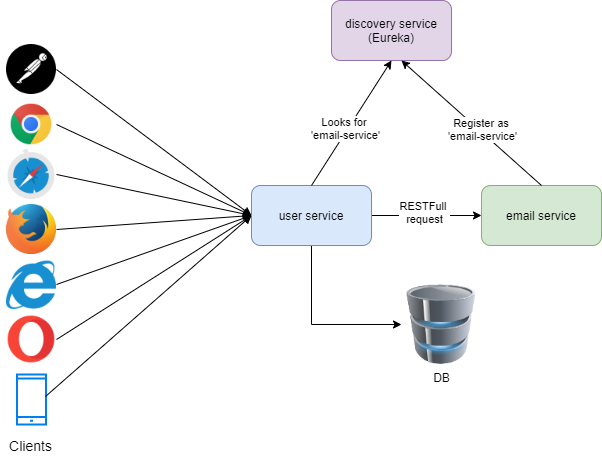

The diagram above was exported from draw.io. Its source (the exported page's mxGraphModel, read from the mxfile embedded in the PNG):
<mxGraphModel dx="1718" dy="1550" grid="1" gridSize="10" guides="1" tooltips="1" connect="1" arrows="1" fold="1" page="1" pageScale="1" pageWidth="850" pageHeight="1100" math="0" shadow="0">
  <root>
    <mxCell id="0" />
    <mxCell id="1" parent="0" />
    <mxCell id="k0_7_Xb6SjtjaU0CI2MO-6" style="edgeStyle=orthogonalEdgeStyle;rounded=0;orthogonalLoop=1;jettySize=auto;html=1;exitX=1;exitY=0.5;exitDx=0;exitDy=0;" edge="1" parent="1" source="k0_7_Xb6SjtjaU0CI2MO-1" target="k0_7_Xb6SjtjaU0CI2MO-2">
      <mxGeometry relative="1" as="geometry" />
    </mxCell>
    <mxCell id="k0_7_Xb6SjtjaU0CI2MO-27" value="RESTFull &lt;br&gt;request" style="edgeLabel;html=1;align=center;verticalAlign=middle;resizable=0;points=[];fontColor=#000000;" vertex="1" connectable="0" parent="k0_7_Xb6SjtjaU0CI2MO-6">
      <mxGeometry x="-0.2545" y="4" relative="1" as="geometry">
        <mxPoint x="11" as="offset" />
      </mxGeometry>
    </mxCell>
    <mxCell id="k0_7_Xb6SjtjaU0CI2MO-9" style="edgeStyle=orthogonalEdgeStyle;rounded=0;orthogonalLoop=1;jettySize=auto;html=1;exitX=0.5;exitY=1;exitDx=0;exitDy=0;entryX=0;entryY=0.5;entryDx=0;entryDy=0;" edge="1" parent="1" source="k0_7_Xb6SjtjaU0CI2MO-1" target="k0_7_Xb6SjtjaU0CI2MO-3">
      <mxGeometry relative="1" as="geometry" />
    </mxCell>
    <mxCell id="k0_7_Xb6SjtjaU0CI2MO-1" value="user service" style="rounded=1;whiteSpace=wrap;html=1;fillColor=#dae8fc;strokeColor=#6c8ebf;" vertex="1" parent="1">
      <mxGeometry x="140" y="51" width="120" height="60" as="geometry" />
    </mxCell>
    <mxCell id="k0_7_Xb6SjtjaU0CI2MO-2" value="email service" style="rounded=1;whiteSpace=wrap;html=1;fillColor=#d5e8d4;strokeColor=#82b366;" vertex="1" parent="1">
      <mxGeometry x="370" y="51" width="120" height="60" as="geometry" />
    </mxCell>
    <mxCell id="k0_7_Xb6SjtjaU0CI2MO-3" value="DB" style="image;html=1;image=img/lib/clip_art/computers/Database_128x128.png" vertex="1" parent="1">
      <mxGeometry x="290" y="150" width="80" height="80" as="geometry" />
    </mxCell>
    <mxCell id="k0_7_Xb6SjtjaU0CI2MO-4" value="discovery service (Eureka)" style="rounded=1;whiteSpace=wrap;html=1;fillColor=#e1d5e7;strokeColor=#9673a6;" vertex="1" parent="1">
      <mxGeometry x="220" y="-134" width="120" height="60" as="geometry" />
    </mxCell>
    <mxCell id="k0_7_Xb6SjtjaU0CI2MO-7" value="" style="endArrow=classic;html=1;entryX=0.5;entryY=1;entryDx=0;entryDy=0;exitX=0.5;exitY=0;exitDx=0;exitDy=0;" edge="1" parent="1" source="k0_7_Xb6SjtjaU0CI2MO-1" target="k0_7_Xb6SjtjaU0CI2MO-4">
      <mxGeometry width="50" height="50" relative="1" as="geometry">
        <mxPoint x="200" y="76" as="sourcePoint" />
        <mxPoint x="250" y="26" as="targetPoint" />
      </mxGeometry>
    </mxCell>
    <mxCell id="k0_7_Xb6SjtjaU0CI2MO-29" value="Looks for &lt;br&gt;'email-service'" style="edgeLabel;html=1;align=center;verticalAlign=middle;resizable=0;points=[];fontColor=#000000;" vertex="1" connectable="0" parent="k0_7_Xb6SjtjaU0CI2MO-7">
      <mxGeometry x="-0.1741" y="-1" relative="1" as="geometry">
        <mxPoint y="-7" as="offset" />
      </mxGeometry>
    </mxCell>
    <mxCell id="k0_7_Xb6SjtjaU0CI2MO-8" value="" style="endArrow=classic;html=1;entryX=0.583;entryY=1;entryDx=0;entryDy=0;exitX=0.5;exitY=0;exitDx=0;exitDy=0;entryPerimeter=0;" edge="1" parent="1" source="k0_7_Xb6SjtjaU0CI2MO-2" target="k0_7_Xb6SjtjaU0CI2MO-4">
      <mxGeometry width="50" height="50" relative="1" as="geometry">
        <mxPoint x="210" y="86" as="sourcePoint" />
        <mxPoint x="290" y="-64" as="targetPoint" />
      </mxGeometry>
    </mxCell>
    <mxCell id="k0_7_Xb6SjtjaU0CI2MO-28" value="Register as &lt;br&gt;'email-service'" style="edgeLabel;html=1;align=center;verticalAlign=middle;resizable=0;points=[];fontColor=#000000;" vertex="1" connectable="0" parent="k0_7_Xb6SjtjaU0CI2MO-8">
      <mxGeometry x="-0.1187" y="-3" relative="1" as="geometry">
        <mxPoint y="1" as="offset" />
      </mxGeometry>
    </mxCell>
    <mxCell id="k0_7_Xb6SjtjaU0CI2MO-10" value="" style="shape=image;html=1;verticalAlign=top;verticalLabelPosition=bottom;labelBackgroundColor=#ffffff;imageAspect=0;aspect=fixed;image=https://cdn1.iconfinder.com/data/icons/google_jfk_icons_by_carlosjj/128/chrome.png" vertex="1" parent="1">
      <mxGeometry x="-105" y="-35" width="50" height="50" as="geometry" />
    </mxCell>
    <mxCell id="k0_7_Xb6SjtjaU0CI2MO-11" value="" style="shape=image;html=1;verticalAlign=top;verticalLabelPosition=bottom;labelBackgroundColor=#ffffff;imageAspect=0;aspect=fixed;image=https://cdn3.iconfinder.com/data/icons/logos-brands-3/24/logo_brand_brands_logos_firefox-128.png" vertex="1" parent="1">
      <mxGeometry x="-105" y="70" width="50" height="50" as="geometry" />
    </mxCell>
    <mxCell id="k0_7_Xb6SjtjaU0CI2MO-12" value="" style="shape=image;html=1;verticalAlign=top;verticalLabelPosition=bottom;labelBackgroundColor=#ffffff;imageAspect=0;aspect=fixed;image=https://cdn1.iconfinder.com/data/icons/logotypes/32/internet-explorer-128.png" vertex="1" parent="1">
      <mxGeometry x="-105" y="125" width="50" height="50" as="geometry" />
    </mxCell>
    <mxCell id="k0_7_Xb6SjtjaU0CI2MO-13" value="" style="shape=image;html=1;verticalAlign=top;verticalLabelPosition=bottom;labelBackgroundColor=#ffffff;imageAspect=0;aspect=fixed;image=https://cdn4.iconfinder.com/data/icons/social-media-logos-6/512/55-opera-128.png" vertex="1" parent="1">
      <mxGeometry x="-105" y="180" width="50" height="50" as="geometry" />
    </mxCell>
    <mxCell id="k0_7_Xb6SjtjaU0CI2MO-14" value="" style="shape=image;html=1;verticalAlign=top;verticalLabelPosition=bottom;labelBackgroundColor=#ffffff;imageAspect=0;aspect=fixed;image=https://cdn4.iconfinder.com/data/icons/logos-brands-5/24/postman-128.png;" vertex="1" parent="1">
      <mxGeometry x="-105" y="-90" width="50" height="50" as="geometry" />
    </mxCell>
    <mxCell id="k0_7_Xb6SjtjaU0CI2MO-15" value="" style="shape=image;html=1;verticalAlign=top;verticalLabelPosition=bottom;labelBackgroundColor=#ffffff;imageAspect=0;aspect=fixed;image=https://cdn1.iconfinder.com/data/icons/logotypes/32/safari-128.png;fontColor=#000000;" vertex="1" parent="1">
      <mxGeometry x="-105" y="15" width="50" height="50" as="geometry" />
    </mxCell>
    <mxCell id="k0_7_Xb6SjtjaU0CI2MO-17" value="" style="html=1;verticalLabelPosition=bottom;align=center;labelBackgroundColor=#ffffff;verticalAlign=top;strokeWidth=2;strokeColor=#0080F0;shadow=0;dashed=0;shape=mxgraph.ios7.icons.smartphone;fontColor=#000000;" vertex="1" parent="1">
      <mxGeometry x="-94.5" y="240" width="29" height="50" as="geometry" />
    </mxCell>
    <mxCell id="k0_7_Xb6SjtjaU0CI2MO-19" value="" style="endArrow=classic;html=1;fontColor=#000000;entryX=0;entryY=0.5;entryDx=0;entryDy=0;exitX=1;exitY=0.5;exitDx=0;exitDy=0;" edge="1" parent="1" source="k0_7_Xb6SjtjaU0CI2MO-14" target="k0_7_Xb6SjtjaU0CI2MO-1">
      <mxGeometry width="50" height="50" relative="1" as="geometry">
        <mxPoint x="-10" y="20" as="sourcePoint" />
        <mxPoint x="40" y="-30" as="targetPoint" />
      </mxGeometry>
    </mxCell>
    <mxCell id="k0_7_Xb6SjtjaU0CI2MO-20" value="" style="endArrow=classic;html=1;fontColor=#000000;entryX=0;entryY=0.5;entryDx=0;entryDy=0;exitX=1;exitY=0.5;exitDx=0;exitDy=0;" edge="1" parent="1" source="k0_7_Xb6SjtjaU0CI2MO-10" target="k0_7_Xb6SjtjaU0CI2MO-1">
      <mxGeometry width="50" height="50" relative="1" as="geometry">
        <mxPoint x="-55" y="-10" as="sourcePoint" />
        <mxPoint x="140" y="136" as="targetPoint" />
      </mxGeometry>
    </mxCell>
    <mxCell id="k0_7_Xb6SjtjaU0CI2MO-21" value="" style="endArrow=classic;html=1;fontColor=#000000;entryX=0;entryY=0.5;entryDx=0;entryDy=0;exitX=1;exitY=0.5;exitDx=0;exitDy=0;" edge="1" parent="1" source="k0_7_Xb6SjtjaU0CI2MO-15" target="k0_7_Xb6SjtjaU0CI2MO-1">
      <mxGeometry width="50" height="50" relative="1" as="geometry">
        <mxPoint x="-45" y="51" as="sourcePoint" />
        <mxPoint x="150" y="197" as="targetPoint" />
      </mxGeometry>
    </mxCell>
    <mxCell id="k0_7_Xb6SjtjaU0CI2MO-22" value="" style="endArrow=classic;html=1;fontColor=#000000;entryX=0;entryY=0.5;entryDx=0;entryDy=0;exitX=1;exitY=0.5;exitDx=0;exitDy=0;" edge="1" parent="1" source="k0_7_Xb6SjtjaU0CI2MO-11" target="k0_7_Xb6SjtjaU0CI2MO-1">
      <mxGeometry width="50" height="50" relative="1" as="geometry">
        <mxPoint x="-30" y="94" as="sourcePoint" />
        <mxPoint x="165" y="240" as="targetPoint" />
      </mxGeometry>
    </mxCell>
    <mxCell id="k0_7_Xb6SjtjaU0CI2MO-23" value="" style="endArrow=classic;html=1;fontColor=#000000;entryX=0;entryY=0.5;entryDx=0;entryDy=0;exitX=1;exitY=0.5;exitDx=0;exitDy=0;" edge="1" parent="1" source="k0_7_Xb6SjtjaU0CI2MO-12" target="k0_7_Xb6SjtjaU0CI2MO-1">
      <mxGeometry width="50" height="50" relative="1" as="geometry">
        <mxPoint x="-50" y="150" as="sourcePoint" />
        <mxPoint x="155" y="290" as="targetPoint" />
      </mxGeometry>
    </mxCell>
    <mxCell id="k0_7_Xb6SjtjaU0CI2MO-24" value="" style="endArrow=classic;html=1;fontColor=#000000;exitX=1;exitY=0.5;exitDx=0;exitDy=0;entryX=0;entryY=0.5;entryDx=0;entryDy=0;" edge="1" parent="1" source="k0_7_Xb6SjtjaU0CI2MO-13" target="k0_7_Xb6SjtjaU0CI2MO-1">
      <mxGeometry width="50" height="50" relative="1" as="geometry">
        <mxPoint x="-40" y="200" as="sourcePoint" />
        <mxPoint x="150" y="300" as="targetPoint" />
      </mxGeometry>
    </mxCell>
    <mxCell id="k0_7_Xb6SjtjaU0CI2MO-25" value="" style="endArrow=classic;html=1;fontColor=#000000;exitX=0.983;exitY=0.44;exitDx=0;exitDy=0;exitPerimeter=0;entryX=0;entryY=0.5;entryDx=0;entryDy=0;" edge="1" parent="1" source="k0_7_Xb6SjtjaU0CI2MO-17" target="k0_7_Xb6SjtjaU0CI2MO-1">
      <mxGeometry width="50" height="50" relative="1" as="geometry">
        <mxPoint x="-10" y="200" as="sourcePoint" />
        <mxPoint x="140" y="220" as="targetPoint" />
      </mxGeometry>
    </mxCell>
    <mxCell id="k0_7_Xb6SjtjaU0CI2MO-26" value="&lt;font style=&quot;font-size: 14px&quot;&gt;Clients&lt;/font&gt;" style="text;html=1;align=center;verticalAlign=middle;resizable=0;points=[];autosize=1;strokeColor=none;fontColor=#000000;" vertex="1" parent="1">
      <mxGeometry x="-111" y="301" width="60" height="20" as="geometry" />
    </mxCell>
  </root>
</mxGraphModel>